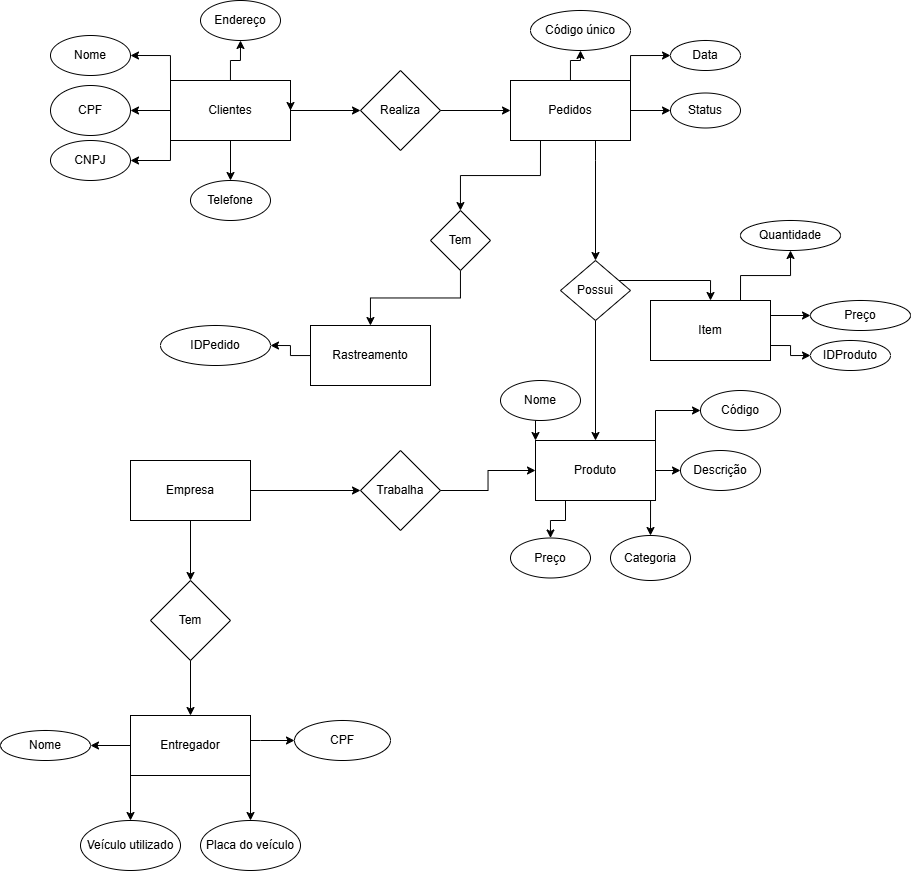

The diagram above was exported from draw.io. Its source (the exported page's mxGraphModel, read from the mxfile embedded in the PNG):
<mxGraphModel dx="1097" dy="592" grid="1" gridSize="10" guides="1" tooltips="1" connect="1" arrows="1" fold="1" page="1" pageScale="1" pageWidth="827" pageHeight="1169" math="0" shadow="0">
  <root>
    <mxCell id="0" />
    <mxCell id="1" parent="0" />
    <mxCell id="8x3IhAYYzi2mmZmjNYQd-4" edge="1" parent="1" source="8x3IhAYYzi2mmZmjNYQd-1" style="edgeStyle=orthogonalEdgeStyle;rounded=0;orthogonalLoop=1;jettySize=auto;html=1;" target="8x3IhAYYzi2mmZmjNYQd-3" value="">
      <mxGeometry relative="1" as="geometry" />
    </mxCell>
    <mxCell id="19Z_vcljxfPlKBxJzlqc-6" edge="1" parent="1" source="8x3IhAYYzi2mmZmjNYQd-1" style="edgeStyle=orthogonalEdgeStyle;rounded=0;orthogonalLoop=1;jettySize=auto;html=1;entryX=0.5;entryY=1;entryDx=0;entryDy=0;" target="19Z_vcljxfPlKBxJzlqc-5">
      <mxGeometry relative="1" as="geometry" />
    </mxCell>
    <mxCell id="19Z_vcljxfPlKBxJzlqc-7" edge="1" parent="1" source="8x3IhAYYzi2mmZmjNYQd-1" style="edgeStyle=orthogonalEdgeStyle;rounded=0;orthogonalLoop=1;jettySize=auto;html=1;exitX=0.5;exitY=1;exitDx=0;exitDy=0;entryX=0.5;entryY=0;entryDx=0;entryDy=0;" target="19Z_vcljxfPlKBxJzlqc-4">
      <mxGeometry relative="1" as="geometry" />
    </mxCell>
    <mxCell id="19Z_vcljxfPlKBxJzlqc-8" edge="1" parent="1" source="8x3IhAYYzi2mmZmjNYQd-1" style="edgeStyle=orthogonalEdgeStyle;rounded=0;orthogonalLoop=1;jettySize=auto;html=1;exitX=0;exitY=1;exitDx=0;exitDy=0;entryX=1;entryY=0.5;entryDx=0;entryDy=0;" target="19Z_vcljxfPlKBxJzlqc-3">
      <mxGeometry relative="1" as="geometry" />
    </mxCell>
    <mxCell id="19Z_vcljxfPlKBxJzlqc-12" edge="1" parent="1" source="8x3IhAYYzi2mmZmjNYQd-1" style="edgeStyle=orthogonalEdgeStyle;rounded=0;orthogonalLoop=1;jettySize=auto;html=1;exitX=0;exitY=0;exitDx=0;exitDy=0;entryX=1;entryY=0.5;entryDx=0;entryDy=0;" target="19Z_vcljxfPlKBxJzlqc-1">
      <mxGeometry relative="1" as="geometry" />
    </mxCell>
    <mxCell id="19Z_vcljxfPlKBxJzlqc-14" edge="1" parent="1" source="8x3IhAYYzi2mmZmjNYQd-1" style="edgeStyle=orthogonalEdgeStyle;rounded=0;orthogonalLoop=1;jettySize=auto;html=1;exitX=0;exitY=0.75;exitDx=0;exitDy=0;entryX=1;entryY=0.5;entryDx=0;entryDy=0;" target="19Z_vcljxfPlKBxJzlqc-2">
      <mxGeometry relative="1" as="geometry">
        <Array as="points">
          <mxPoint x="220" y="160" />
        </Array>
      </mxGeometry>
    </mxCell>
    <mxCell id="8x3IhAYYzi2mmZmjNYQd-1" parent="1" style="rounded=0;whiteSpace=wrap;html=1;" value="Clientes" vertex="1">
      <mxGeometry height="60" width="120" x="200" y="130" as="geometry" />
    </mxCell>
    <mxCell id="19Z_vcljxfPlKBxJzlqc-1" parent="1" style="ellipse;whiteSpace=wrap;html=1;" value="Nome" vertex="1">
      <mxGeometry height="40" width="80" x="80" y="85" as="geometry" />
    </mxCell>
    <mxCell id="19Z_vcljxfPlKBxJzlqc-2" parent="1" style="ellipse;whiteSpace=wrap;html=1;" value="CPF" vertex="1">
      <mxGeometry height="50" width="80" x="80" y="135" as="geometry" />
    </mxCell>
    <mxCell id="19Z_vcljxfPlKBxJzlqc-3" parent="1" style="ellipse;whiteSpace=wrap;html=1;" value="CNPJ" vertex="1">
      <mxGeometry height="40" width="80" x="80" y="190" as="geometry" />
    </mxCell>
    <mxCell id="19Z_vcljxfPlKBxJzlqc-4" parent="1" style="ellipse;whiteSpace=wrap;html=1;" value="Telefone" vertex="1">
      <mxGeometry height="40" width="80" x="220" y="230" as="geometry" />
    </mxCell>
    <mxCell id="8x3IhAYYzi2mmZmjNYQd-3" parent="1" style="rhombus;whiteSpace=wrap;html=1;rounded=0;" value="Realiza" vertex="1">
      <mxGeometry height="80" width="80" x="390" y="120" as="geometry" />
    </mxCell>
    <mxCell id="8x3IhAYYzi2mmZmjNYQd-5" edge="1" parent="1" source="8x3IhAYYzi2mmZmjNYQd-3" style="edgeStyle=orthogonalEdgeStyle;rounded=0;orthogonalLoop=1;jettySize=auto;html=1;" target="8x3IhAYYzi2mmZmjNYQd-2">
      <mxGeometry relative="1" as="geometry" />
    </mxCell>
    <mxCell id="8x3IhAYYzi2mmZmjNYQd-6" parent="1" style="ellipse;whiteSpace=wrap;html=1;" value="Código único" vertex="1">
      <mxGeometry height="40" width="100" x="560" y="60" as="geometry" />
    </mxCell>
    <mxCell id="8x3IhAYYzi2mmZmjNYQd-7" parent="1" style="ellipse;whiteSpace=wrap;html=1;" value="Data" vertex="1">
      <mxGeometry height="30" width="70" x="700" y="90" as="geometry" />
    </mxCell>
    <mxCell id="8x3IhAYYzi2mmZmjNYQd-8" parent="1" style="ellipse;whiteSpace=wrap;html=1;" value="Status" vertex="1">
      <mxGeometry height="35" width="70" x="700" y="142.5" as="geometry" />
    </mxCell>
    <mxCell id="19Z_vcljxfPlKBxJzlqc-5" parent="1" style="ellipse;whiteSpace=wrap;html=1;" value="Endereço" vertex="1">
      <mxGeometry height="40" width="80" x="230" y="50" as="geometry" />
    </mxCell>
    <mxCell id="8x3IhAYYzi2mmZmjNYQd-9" edge="1" parent="1" source="8x3IhAYYzi2mmZmjNYQd-2" style="edgeStyle=orthogonalEdgeStyle;rounded=0;orthogonalLoop=1;jettySize=auto;html=1;entryX=0.5;entryY=1;entryDx=0;entryDy=0;" target="8x3IhAYYzi2mmZmjNYQd-6">
      <mxGeometry relative="1" as="geometry" />
    </mxCell>
    <mxCell id="8x3IhAYYzi2mmZmjNYQd-19" edge="1" parent="1" source="8x3IhAYYzi2mmZmjNYQd-2" style="edgeStyle=orthogonalEdgeStyle;rounded=0;orthogonalLoop=1;jettySize=auto;html=1;" target="8x3IhAYYzi2mmZmjNYQd-18" value="">
      <mxGeometry relative="1" as="geometry">
        <Array as="points">
          <mxPoint x="625" y="210" />
          <mxPoint x="625" y="210" />
        </Array>
      </mxGeometry>
    </mxCell>
    <mxCell id="8x3IhAYYzi2mmZmjNYQd-30" edge="1" parent="1" source="8x3IhAYYzi2mmZmjNYQd-2" style="edgeStyle=orthogonalEdgeStyle;rounded=0;orthogonalLoop=1;jettySize=auto;html=1;exitX=0.25;exitY=1;exitDx=0;exitDy=0;" target="8x3IhAYYzi2mmZmjNYQd-29">
      <mxGeometry relative="1" as="geometry" />
    </mxCell>
    <mxCell id="19Z_vcljxfPlKBxJzlqc-40" edge="1" parent="1" source="8x3IhAYYzi2mmZmjNYQd-2" style="edgeStyle=orthogonalEdgeStyle;rounded=0;orthogonalLoop=1;jettySize=auto;html=1;exitX=1;exitY=0;exitDx=0;exitDy=0;entryX=0;entryY=0.5;entryDx=0;entryDy=0;" target="8x3IhAYYzi2mmZmjNYQd-7">
      <mxGeometry relative="1" as="geometry" />
    </mxCell>
    <mxCell id="19Z_vcljxfPlKBxJzlqc-42" edge="1" parent="1" source="8x3IhAYYzi2mmZmjNYQd-2" style="edgeStyle=orthogonalEdgeStyle;rounded=0;orthogonalLoop=1;jettySize=auto;html=1;exitX=1;exitY=0.5;exitDx=0;exitDy=0;entryX=0;entryY=0.5;entryDx=0;entryDy=0;" target="8x3IhAYYzi2mmZmjNYQd-8">
      <mxGeometry relative="1" as="geometry" />
    </mxCell>
    <mxCell id="8x3IhAYYzi2mmZmjNYQd-2" parent="1" style="rounded=0;whiteSpace=wrap;html=1;" value="Pedidos" vertex="1">
      <mxGeometry height="60" width="120" x="540" y="130" as="geometry" />
    </mxCell>
    <mxCell id="8x3IhAYYzi2mmZmjNYQd-15" edge="1" parent="1" source="8x3IhAYYzi2mmZmjNYQd-13" style="edgeStyle=orthogonalEdgeStyle;rounded=0;orthogonalLoop=1;jettySize=auto;html=1;" target="8x3IhAYYzi2mmZmjNYQd-14" value="">
      <mxGeometry relative="1" as="geometry" />
    </mxCell>
    <mxCell id="8x3IhAYYzi2mmZmjNYQd-22" edge="1" parent="1" source="8x3IhAYYzi2mmZmjNYQd-13" style="edgeStyle=orthogonalEdgeStyle;rounded=0;orthogonalLoop=1;jettySize=auto;html=1;" target="8x3IhAYYzi2mmZmjNYQd-21" value="">
      <mxGeometry relative="1" as="geometry" />
    </mxCell>
    <mxCell id="8x3IhAYYzi2mmZmjNYQd-13" parent="1" style="rounded=0;whiteSpace=wrap;html=1;" value="Empresa" vertex="1">
      <mxGeometry height="60" width="120" x="160" y="510" as="geometry" />
    </mxCell>
    <mxCell id="19Z_vcljxfPlKBxJzlqc-33" edge="1" parent="1" source="19Z_vcljxfPlKBxJzlqc-16" style="edgeStyle=orthogonalEdgeStyle;rounded=0;orthogonalLoop=1;jettySize=auto;html=1;exitX=0.5;exitY=1;exitDx=0;exitDy=0;entryX=0;entryY=0;entryDx=0;entryDy=0;" target="8x3IhAYYzi2mmZmjNYQd-16">
      <mxGeometry relative="1" as="geometry" />
    </mxCell>
    <mxCell id="19Z_vcljxfPlKBxJzlqc-16" parent="1" style="ellipse;whiteSpace=wrap;html=1;" value="Nome" vertex="1">
      <mxGeometry height="40" width="80" x="530" y="430" as="geometry" />
    </mxCell>
    <mxCell id="8x3IhAYYzi2mmZmjNYQd-14" parent="1" style="rhombus;whiteSpace=wrap;html=1;rounded=0;" value="Trabalha" vertex="1">
      <mxGeometry height="80" width="80" x="390" y="500" as="geometry" />
    </mxCell>
    <mxCell id="19Z_vcljxfPlKBxJzlqc-18" parent="1" style="ellipse;whiteSpace=wrap;html=1;" value="Categoria" vertex="1">
      <mxGeometry height="45" width="80" x="640" y="585" as="geometry" />
    </mxCell>
    <mxCell id="19Z_vcljxfPlKBxJzlqc-15" parent="1" style="ellipse;whiteSpace=wrap;html=1;" value="Código" vertex="1">
      <mxGeometry height="40" width="80" x="730" y="440" as="geometry" />
    </mxCell>
    <mxCell id="19Z_vcljxfPlKBxJzlqc-24" edge="1" parent="1" source="8x3IhAYYzi2mmZmjNYQd-16" style="edgeStyle=orthogonalEdgeStyle;rounded=0;orthogonalLoop=1;jettySize=auto;html=1;exitX=0.25;exitY=1;exitDx=0;exitDy=0;entryX=0.5;entryY=0;entryDx=0;entryDy=0;" target="19Z_vcljxfPlKBxJzlqc-19">
      <mxGeometry relative="1" as="geometry" />
    </mxCell>
    <mxCell id="19Z_vcljxfPlKBxJzlqc-37" edge="1" parent="1" source="8x3IhAYYzi2mmZmjNYQd-16" style="edgeStyle=orthogonalEdgeStyle;rounded=0;orthogonalLoop=1;jettySize=auto;html=1;exitX=1;exitY=0.75;exitDx=0;exitDy=0;" target="19Z_vcljxfPlKBxJzlqc-17">
      <mxGeometry relative="1" as="geometry">
        <Array as="points">
          <mxPoint x="660" y="520" />
        </Array>
      </mxGeometry>
    </mxCell>
    <mxCell id="8x3IhAYYzi2mmZmjNYQd-48" edge="1" parent="1" source="8x3IhAYYzi2mmZmjNYQd-16" style="edgeStyle=orthogonalEdgeStyle;rounded=0;orthogonalLoop=1;jettySize=auto;html=1;exitX=1;exitY=0;exitDx=0;exitDy=0;entryX=0;entryY=0.5;entryDx=0;entryDy=0;" target="19Z_vcljxfPlKBxJzlqc-15">
      <mxGeometry relative="1" as="geometry" />
    </mxCell>
    <mxCell id="8x3IhAYYzi2mmZmjNYQd-16" parent="1" style="rounded=0;whiteSpace=wrap;html=1;" value="Produto" vertex="1">
      <mxGeometry height="60" width="120" x="565" y="490" as="geometry" />
    </mxCell>
    <mxCell id="19Z_vcljxfPlKBxJzlqc-19" parent="1" style="ellipse;whiteSpace=wrap;html=1;" value="Preço" vertex="1">
      <mxGeometry height="40" width="80" x="540" y="587.5" as="geometry" />
    </mxCell>
    <mxCell id="19Z_vcljxfPlKBxJzlqc-17" parent="1" style="ellipse;whiteSpace=wrap;html=1;" value="Descrição" vertex="1">
      <mxGeometry height="40" width="80" x="710" y="500" as="geometry" />
    </mxCell>
    <mxCell id="8x3IhAYYzi2mmZmjNYQd-34" edge="1" parent="1" source="8x3IhAYYzi2mmZmjNYQd-18" style="edgeStyle=orthogonalEdgeStyle;rounded=0;orthogonalLoop=1;jettySize=auto;html=1;entryX=0.5;entryY=0;entryDx=0;entryDy=0;" target="8x3IhAYYzi2mmZmjNYQd-16">
      <mxGeometry relative="1" as="geometry" />
    </mxCell>
    <mxCell id="8x3IhAYYzi2mmZmjNYQd-42" edge="1" parent="1" source="8x3IhAYYzi2mmZmjNYQd-18" style="edgeStyle=orthogonalEdgeStyle;rounded=0;orthogonalLoop=1;jettySize=auto;html=1;entryX=0.5;entryY=0;entryDx=0;entryDy=0;" target="8x3IhAYYzi2mmZmjNYQd-35">
      <mxGeometry relative="1" as="geometry">
        <Array as="points">
          <mxPoint x="740" y="330" />
        </Array>
      </mxGeometry>
    </mxCell>
    <mxCell id="8x3IhAYYzi2mmZmjNYQd-18" parent="1" style="rhombus;whiteSpace=wrap;html=1;rounded=0;" value="Possui" vertex="1">
      <mxGeometry height="60" width="70" x="590" y="310" as="geometry" />
    </mxCell>
    <mxCell id="8x3IhAYYzi2mmZmjNYQd-17" edge="1" parent="1" source="8x3IhAYYzi2mmZmjNYQd-14" style="edgeStyle=orthogonalEdgeStyle;rounded=0;orthogonalLoop=1;jettySize=auto;html=1;" target="8x3IhAYYzi2mmZmjNYQd-16">
      <mxGeometry relative="1" as="geometry" />
    </mxCell>
    <mxCell id="8x3IhAYYzi2mmZmjNYQd-24" edge="1" parent="1" source="8x3IhAYYzi2mmZmjNYQd-21" style="edgeStyle=orthogonalEdgeStyle;rounded=0;orthogonalLoop=1;jettySize=auto;html=1;" target="8x3IhAYYzi2mmZmjNYQd-23" value="">
      <mxGeometry relative="1" as="geometry" />
    </mxCell>
    <mxCell id="8x3IhAYYzi2mmZmjNYQd-21" parent="1" style="rhombus;whiteSpace=wrap;html=1;rounded=0;" value="Tem" vertex="1">
      <mxGeometry height="80" width="80" x="180" y="630" as="geometry" />
    </mxCell>
    <mxCell id="19Z_vcljxfPlKBxJzlqc-26" edge="1" parent="1" source="8x3IhAYYzi2mmZmjNYQd-23" style="edgeStyle=orthogonalEdgeStyle;rounded=0;orthogonalLoop=1;jettySize=auto;html=1;exitX=0;exitY=0.5;exitDx=0;exitDy=0;entryX=1;entryY=0.5;entryDx=0;entryDy=0;" target="8x3IhAYYzi2mmZmjNYQd-25">
      <mxGeometry relative="1" as="geometry" />
    </mxCell>
    <mxCell id="19Z_vcljxfPlKBxJzlqc-29" edge="1" parent="1" source="8x3IhAYYzi2mmZmjNYQd-23" style="edgeStyle=orthogonalEdgeStyle;rounded=0;orthogonalLoop=1;jettySize=auto;html=1;exitX=0;exitY=1;exitDx=0;exitDy=0;entryX=0.5;entryY=0;entryDx=0;entryDy=0;" target="19Z_vcljxfPlKBxJzlqc-27">
      <mxGeometry relative="1" as="geometry" />
    </mxCell>
    <mxCell id="19Z_vcljxfPlKBxJzlqc-30" edge="1" parent="1" source="8x3IhAYYzi2mmZmjNYQd-23" style="edgeStyle=orthogonalEdgeStyle;rounded=0;orthogonalLoop=1;jettySize=auto;html=1;exitX=1;exitY=1;exitDx=0;exitDy=0;" target="19Z_vcljxfPlKBxJzlqc-28">
      <mxGeometry relative="1" as="geometry" />
    </mxCell>
    <mxCell id="19Z_vcljxfPlKBxJzlqc-31" edge="1" parent="1" source="8x3IhAYYzi2mmZmjNYQd-23" style="edgeStyle=orthogonalEdgeStyle;rounded=0;orthogonalLoop=1;jettySize=auto;html=1;entryX=0;entryY=0.5;entryDx=0;entryDy=0;" target="8x3IhAYYzi2mmZmjNYQd-26">
      <mxGeometry relative="1" as="geometry">
        <Array as="points">
          <mxPoint x="290" y="790" />
          <mxPoint x="290" y="790" />
        </Array>
      </mxGeometry>
    </mxCell>
    <mxCell id="8x3IhAYYzi2mmZmjNYQd-23" parent="1" style="whiteSpace=wrap;html=1;rounded=0;" value="Entregador" vertex="1">
      <mxGeometry height="60" width="120" x="160" y="765" as="geometry" />
    </mxCell>
    <mxCell id="8x3IhAYYzi2mmZmjNYQd-25" parent="1" style="ellipse;whiteSpace=wrap;html=1;" value="Nome" vertex="1">
      <mxGeometry height="30" width="90" x="30" y="780" as="geometry" />
    </mxCell>
    <mxCell id="8x3IhAYYzi2mmZmjNYQd-26" parent="1" style="ellipse;whiteSpace=wrap;html=1;" value="CPF" vertex="1">
      <mxGeometry height="40" width="96" x="324" y="770" as="geometry" />
    </mxCell>
    <mxCell id="19Z_vcljxfPlKBxJzlqc-27" parent="1" style="ellipse;whiteSpace=wrap;html=1;" value="Veículo utilizado" vertex="1">
      <mxGeometry height="50" width="100" x="110" y="870" as="geometry" />
    </mxCell>
    <mxCell id="19Z_vcljxfPlKBxJzlqc-28" parent="1" style="ellipse;whiteSpace=wrap;html=1;" value="Placa do veículo" vertex="1">
      <mxGeometry height="50" width="100" x="230" y="870" as="geometry" />
    </mxCell>
    <mxCell id="8x3IhAYYzi2mmZmjNYQd-32" edge="1" parent="1" source="8x3IhAYYzi2mmZmjNYQd-29" style="edgeStyle=orthogonalEdgeStyle;rounded=0;orthogonalLoop=1;jettySize=auto;html=1;" target="8x3IhAYYzi2mmZmjNYQd-31" value="">
      <mxGeometry relative="1" as="geometry" />
    </mxCell>
    <mxCell id="8x3IhAYYzi2mmZmjNYQd-29" parent="1" style="rhombus;whiteSpace=wrap;html=1;" value="Tem" vertex="1">
      <mxGeometry height="60" width="60" x="460" y="260" as="geometry" />
    </mxCell>
    <mxCell id="8x3IhAYYzi2mmZmjNYQd-52" edge="1" parent="1" source="8x3IhAYYzi2mmZmjNYQd-31" style="edgeStyle=orthogonalEdgeStyle;rounded=0;orthogonalLoop=1;jettySize=auto;html=1;entryX=1;entryY=0.5;entryDx=0;entryDy=0;" target="8x3IhAYYzi2mmZmjNYQd-51">
      <mxGeometry relative="1" as="geometry" />
    </mxCell>
    <mxCell id="8x3IhAYYzi2mmZmjNYQd-31" parent="1" style="whiteSpace=wrap;html=1;" value="Rastreamento" vertex="1">
      <mxGeometry height="60" width="120" x="340" y="375" as="geometry" />
    </mxCell>
    <mxCell id="8x3IhAYYzi2mmZmjNYQd-44" edge="1" parent="1" source="8x3IhAYYzi2mmZmjNYQd-35" style="edgeStyle=orthogonalEdgeStyle;rounded=0;orthogonalLoop=1;jettySize=auto;html=1;exitX=0.75;exitY=0;exitDx=0;exitDy=0;entryX=0.5;entryY=1;entryDx=0;entryDy=0;" target="8x3IhAYYzi2mmZmjNYQd-43">
      <mxGeometry relative="1" as="geometry" />
    </mxCell>
    <mxCell id="8x3IhAYYzi2mmZmjNYQd-46" edge="1" parent="1" source="8x3IhAYYzi2mmZmjNYQd-35" style="edgeStyle=orthogonalEdgeStyle;rounded=0;orthogonalLoop=1;jettySize=auto;html=1;exitX=1;exitY=0.25;exitDx=0;exitDy=0;entryX=0;entryY=0.5;entryDx=0;entryDy=0;" target="8x3IhAYYzi2mmZmjNYQd-45">
      <mxGeometry relative="1" as="geometry" />
    </mxCell>
    <mxCell id="8x3IhAYYzi2mmZmjNYQd-50" edge="1" parent="1" source="8x3IhAYYzi2mmZmjNYQd-35" style="edgeStyle=orthogonalEdgeStyle;rounded=0;orthogonalLoop=1;jettySize=auto;html=1;exitX=1;exitY=0.75;exitDx=0;exitDy=0;entryX=0;entryY=0.5;entryDx=0;entryDy=0;" target="8x3IhAYYzi2mmZmjNYQd-49">
      <mxGeometry relative="1" as="geometry" />
    </mxCell>
    <mxCell id="8x3IhAYYzi2mmZmjNYQd-35" parent="1" style="rounded=0;whiteSpace=wrap;html=1;" value="Item" vertex="1">
      <mxGeometry height="60" width="120" x="680" y="350" as="geometry" />
    </mxCell>
    <mxCell id="8x3IhAYYzi2mmZmjNYQd-43" parent="1" style="ellipse;whiteSpace=wrap;html=1;" value="Quantidade" vertex="1">
      <mxGeometry height="30" width="100" x="770" y="270" as="geometry" />
    </mxCell>
    <mxCell id="8x3IhAYYzi2mmZmjNYQd-45" parent="1" style="ellipse;whiteSpace=wrap;html=1;" value="Preço" vertex="1">
      <mxGeometry height="30" width="100" x="840" y="350" as="geometry" />
    </mxCell>
    <mxCell id="19Z_vcljxfPlKBxJzlqc-38" edge="1" parent="1" source="8x3IhAYYzi2mmZmjNYQd-16" style="edgeStyle=orthogonalEdgeStyle;rounded=0;orthogonalLoop=1;jettySize=auto;html=1;exitX=1;exitY=1;exitDx=0;exitDy=0;entryX=0.5;entryY=0;entryDx=0;entryDy=0;" target="19Z_vcljxfPlKBxJzlqc-18">
      <mxGeometry relative="1" as="geometry" />
    </mxCell>
    <mxCell id="8x3IhAYYzi2mmZmjNYQd-49" parent="1" style="ellipse;whiteSpace=wrap;html=1;" value="IDProduto" vertex="1">
      <mxGeometry height="30" width="80" x="840" y="390" as="geometry" />
    </mxCell>
    <mxCell id="8x3IhAYYzi2mmZmjNYQd-51" parent="1" style="ellipse;whiteSpace=wrap;html=1;" value="IDPedido" vertex="1">
      <mxGeometry height="40" width="110" x="190" y="375" as="geometry" />
    </mxCell>
    <mxCell id="19Z_vcljxfPlKBxJzlqc-44" edge="1" parent="1" source="8x3IhAYYzi2mmZmjNYQd-1" style="edgeStyle=orthogonalEdgeStyle;rounded=0;orthogonalLoop=1;jettySize=auto;html=1;exitX=1;exitY=0.25;exitDx=0;exitDy=0;entryX=1;entryY=0.5;entryDx=0;entryDy=0;" target="8x3IhAYYzi2mmZmjNYQd-1">
      <mxGeometry relative="1" as="geometry" />
    </mxCell>
  </root>
</mxGraphModel>